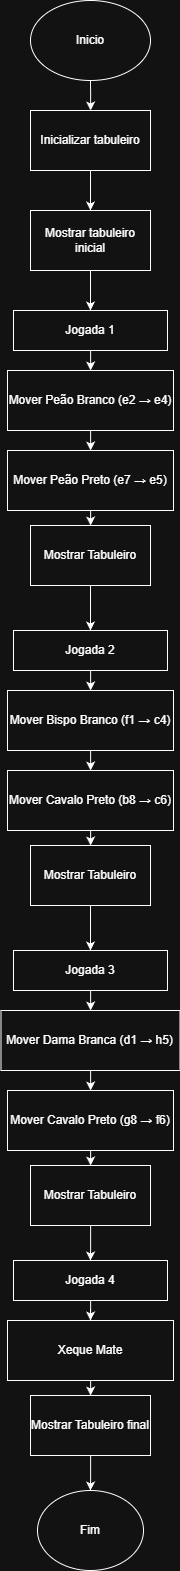

The diagram above was exported from draw.io. Its source (the exported page's mxGraphModel, read from the mxfile embedded in the PNG):
<mxGraphModel dx="2583" dy="1780" grid="1" gridSize="10" guides="1" tooltips="1" connect="1" arrows="1" fold="1" page="1" pageScale="1" pageWidth="827" pageHeight="1169" math="0" shadow="0">
  <root>
    <mxCell id="0" />
    <mxCell id="1" parent="0" />
    <mxCell id="UkeYFE5U9upWkWSEpnI5-2" edge="1" parent="1" source="UkeYFE5U9upWkWSEpnI5-1" style="edgeStyle=orthogonalEdgeStyle;rounded=0;orthogonalLoop=1;jettySize=auto;html=1;" target="UkeYFE5U9upWkWSEpnI5-3">
      <mxGeometry relative="1" as="geometry">
        <mxPoint x="414" y="200" as="targetPoint" />
      </mxGeometry>
    </mxCell>
    <mxCell id="UkeYFE5U9upWkWSEpnI5-1" parent="1" style="ellipse;whiteSpace=wrap;html=1;" value="Inicio" vertex="1">
      <mxGeometry height="80" width="120" x="354" y="40" as="geometry" />
    </mxCell>
    <mxCell id="UkeYFE5U9upWkWSEpnI5-5" edge="1" parent="1" source="UkeYFE5U9upWkWSEpnI5-3" style="edgeStyle=orthogonalEdgeStyle;rounded=0;orthogonalLoop=1;jettySize=auto;html=1;" target="UkeYFE5U9upWkWSEpnI5-4" value="">
      <mxGeometry relative="1" as="geometry" />
    </mxCell>
    <mxCell id="UkeYFE5U9upWkWSEpnI5-3" parent="1" style="rounded=0;whiteSpace=wrap;html=1;" value="Inicializar tabuleiro" vertex="1">
      <mxGeometry height="60" width="120" x="354" y="150" as="geometry" />
    </mxCell>
    <mxCell id="UkeYFE5U9upWkWSEpnI5-6" edge="1" parent="1" source="UkeYFE5U9upWkWSEpnI5-4" style="edgeStyle=orthogonalEdgeStyle;rounded=0;orthogonalLoop=1;jettySize=auto;html=1;exitX=0.5;exitY=0;exitDx=0;exitDy=0;">
      <mxGeometry relative="1" as="geometry">
        <mxPoint x="414" y="250" as="targetPoint" />
      </mxGeometry>
    </mxCell>
    <mxCell id="UkeYFE5U9upWkWSEpnI5-8" edge="1" parent="1" source="UkeYFE5U9upWkWSEpnI5-4" style="edgeStyle=orthogonalEdgeStyle;rounded=0;orthogonalLoop=1;jettySize=auto;html=1;" target="UkeYFE5U9upWkWSEpnI5-7" value="">
      <mxGeometry relative="1" as="geometry" />
    </mxCell>
    <mxCell id="UkeYFE5U9upWkWSEpnI5-4" parent="1" style="whiteSpace=wrap;html=1;rounded=0;" value="Mostrar tabuleiro inicial" vertex="1">
      <mxGeometry height="60" width="120" x="354" y="250" as="geometry" />
    </mxCell>
    <mxCell id="UkeYFE5U9upWkWSEpnI5-10" edge="1" parent="1" source="UkeYFE5U9upWkWSEpnI5-7" style="edgeStyle=orthogonalEdgeStyle;rounded=0;orthogonalLoop=1;jettySize=auto;html=1;" target="UkeYFE5U9upWkWSEpnI5-9" value="">
      <mxGeometry relative="1" as="geometry" />
    </mxCell>
    <mxCell id="UkeYFE5U9upWkWSEpnI5-7" parent="1" style="whiteSpace=wrap;html=1;rounded=0;" value="Jogada 1" vertex="1">
      <mxGeometry height="40" width="154" x="337" y="350" as="geometry" />
    </mxCell>
    <mxCell id="UkeYFE5U9upWkWSEpnI5-12" edge="1" parent="1" source="UkeYFE5U9upWkWSEpnI5-9" style="edgeStyle=orthogonalEdgeStyle;rounded=0;orthogonalLoop=1;jettySize=auto;html=1;" target="UkeYFE5U9upWkWSEpnI5-11" value="">
      <mxGeometry relative="1" as="geometry" />
    </mxCell>
    <mxCell id="UkeYFE5U9upWkWSEpnI5-9" parent="1" style="whiteSpace=wrap;html=1;rounded=0;" value="Mover Peão Branco (e2 → e4)" vertex="1">
      <mxGeometry height="60" width="166" x="331" y="410" as="geometry" />
    </mxCell>
    <mxCell id="UkeYFE5U9upWkWSEpnI5-14" edge="1" parent="1" source="UkeYFE5U9upWkWSEpnI5-11" style="edgeStyle=orthogonalEdgeStyle;rounded=0;orthogonalLoop=1;jettySize=auto;html=1;" target="UkeYFE5U9upWkWSEpnI5-13" value="">
      <mxGeometry relative="1" as="geometry" />
    </mxCell>
    <mxCell id="UkeYFE5U9upWkWSEpnI5-11" parent="1" style="whiteSpace=wrap;html=1;rounded=0;" value="Mover Peão Preto (e7 → e5)" vertex="1">
      <mxGeometry height="60" width="166" x="331" y="490" as="geometry" />
    </mxCell>
    <mxCell id="UkeYFE5U9upWkWSEpnI5-26" edge="1" parent="1" source="UkeYFE5U9upWkWSEpnI5-13" style="edgeStyle=orthogonalEdgeStyle;rounded=0;orthogonalLoop=1;jettySize=auto;html=1;" target="UkeYFE5U9upWkWSEpnI5-20">
      <mxGeometry relative="1" as="geometry" />
    </mxCell>
    <mxCell id="UkeYFE5U9upWkWSEpnI5-13" parent="1" style="whiteSpace=wrap;html=1;rounded=0;" value="Mostrar Tabuleiro" vertex="1">
      <mxGeometry height="60" width="120" x="354" y="565" as="geometry" />
    </mxCell>
    <mxCell id="UkeYFE5U9upWkWSEpnI5-19" edge="1" parent="1" source="UkeYFE5U9upWkWSEpnI5-20" style="edgeStyle=orthogonalEdgeStyle;rounded=0;orthogonalLoop=1;jettySize=auto;html=1;" target="UkeYFE5U9upWkWSEpnI5-22" value="">
      <mxGeometry relative="1" as="geometry" />
    </mxCell>
    <mxCell id="UkeYFE5U9upWkWSEpnI5-20" parent="1" style="whiteSpace=wrap;html=1;rounded=0;" value="Jogada 2" vertex="1">
      <mxGeometry height="40" width="154" x="337" y="670" as="geometry" />
    </mxCell>
    <mxCell id="UkeYFE5U9upWkWSEpnI5-21" edge="1" parent="1" source="UkeYFE5U9upWkWSEpnI5-22" style="edgeStyle=orthogonalEdgeStyle;rounded=0;orthogonalLoop=1;jettySize=auto;html=1;" target="UkeYFE5U9upWkWSEpnI5-24" value="">
      <mxGeometry relative="1" as="geometry" />
    </mxCell>
    <mxCell id="UkeYFE5U9upWkWSEpnI5-22" parent="1" style="whiteSpace=wrap;html=1;rounded=0;" value="Mover Bispo Branco (f1 → c4)" vertex="1">
      <mxGeometry height="60" width="166" x="331" y="730" as="geometry" />
    </mxCell>
    <mxCell id="UkeYFE5U9upWkWSEpnI5-23" edge="1" parent="1" source="UkeYFE5U9upWkWSEpnI5-24" style="edgeStyle=orthogonalEdgeStyle;rounded=0;orthogonalLoop=1;jettySize=auto;html=1;" target="UkeYFE5U9upWkWSEpnI5-25" value="">
      <mxGeometry relative="1" as="geometry" />
    </mxCell>
    <mxCell id="UkeYFE5U9upWkWSEpnI5-24" parent="1" style="whiteSpace=wrap;html=1;rounded=0;" value="Mover Cavalo Preto (b8 → c6)" vertex="1">
      <mxGeometry height="60" width="166" x="331" y="810" as="geometry" />
    </mxCell>
    <mxCell id="UkeYFE5U9upWkWSEpnI5-41" edge="1" parent="1" source="UkeYFE5U9upWkWSEpnI5-25" style="edgeStyle=orthogonalEdgeStyle;rounded=0;orthogonalLoop=1;jettySize=auto;html=1;" target="UkeYFE5U9upWkWSEpnI5-28">
      <mxGeometry relative="1" as="geometry" />
    </mxCell>
    <mxCell id="UkeYFE5U9upWkWSEpnI5-25" parent="1" style="whiteSpace=wrap;html=1;rounded=0;" value="Mostrar Tabuleiro" vertex="1">
      <mxGeometry height="60" width="120" x="354" y="885" as="geometry" />
    </mxCell>
    <mxCell id="UkeYFE5U9upWkWSEpnI5-27" edge="1" parent="1" source="UkeYFE5U9upWkWSEpnI5-28" style="edgeStyle=orthogonalEdgeStyle;rounded=0;orthogonalLoop=1;jettySize=auto;html=1;" target="UkeYFE5U9upWkWSEpnI5-30" value="">
      <mxGeometry relative="1" as="geometry" />
    </mxCell>
    <mxCell id="UkeYFE5U9upWkWSEpnI5-28" parent="1" style="whiteSpace=wrap;html=1;rounded=0;" value="Jogada 3" vertex="1">
      <mxGeometry height="40" width="154" x="337" y="990" as="geometry" />
    </mxCell>
    <mxCell id="UkeYFE5U9upWkWSEpnI5-29" edge="1" parent="1" source="UkeYFE5U9upWkWSEpnI5-30" style="edgeStyle=orthogonalEdgeStyle;rounded=0;orthogonalLoop=1;jettySize=auto;html=1;" target="UkeYFE5U9upWkWSEpnI5-32" value="">
      <mxGeometry relative="1" as="geometry" />
    </mxCell>
    <mxCell id="UkeYFE5U9upWkWSEpnI5-30" parent="1" style="whiteSpace=wrap;html=1;rounded=0;" value="Mover Dama Branca (d1 → h5)" vertex="1">
      <mxGeometry height="60" width="179" x="324.5" y="1050" as="geometry" />
    </mxCell>
    <mxCell id="UkeYFE5U9upWkWSEpnI5-31" edge="1" parent="1" source="UkeYFE5U9upWkWSEpnI5-32" style="edgeStyle=orthogonalEdgeStyle;rounded=0;orthogonalLoop=1;jettySize=auto;html=1;" target="UkeYFE5U9upWkWSEpnI5-33" value="">
      <mxGeometry relative="1" as="geometry" />
    </mxCell>
    <mxCell id="UkeYFE5U9upWkWSEpnI5-32" parent="1" style="whiteSpace=wrap;html=1;rounded=0;" value="Mover Cavalo Preto (g8 → f6)" vertex="1">
      <mxGeometry height="60" width="166" x="331" y="1130" as="geometry" />
    </mxCell>
    <mxCell id="UkeYFE5U9upWkWSEpnI5-42" edge="1" parent="1" source="UkeYFE5U9upWkWSEpnI5-33" style="edgeStyle=orthogonalEdgeStyle;rounded=0;orthogonalLoop=1;jettySize=auto;html=1;entryX=0.5;entryY=0;entryDx=0;entryDy=0;" target="UkeYFE5U9upWkWSEpnI5-35">
      <mxGeometry relative="1" as="geometry" />
    </mxCell>
    <mxCell id="UkeYFE5U9upWkWSEpnI5-33" parent="1" style="whiteSpace=wrap;html=1;rounded=0;" value="Mostrar Tabuleiro" vertex="1">
      <mxGeometry height="60" width="120" x="354" y="1205" as="geometry" />
    </mxCell>
    <mxCell id="UkeYFE5U9upWkWSEpnI5-34" edge="1" parent="1" source="UkeYFE5U9upWkWSEpnI5-35" style="edgeStyle=orthogonalEdgeStyle;rounded=0;orthogonalLoop=1;jettySize=auto;html=1;" value="">
      <mxGeometry relative="1" as="geometry">
        <mxPoint x="413.9655172413793" y="1360" as="targetPoint" />
      </mxGeometry>
    </mxCell>
    <mxCell id="UkeYFE5U9upWkWSEpnI5-35" parent="1" style="whiteSpace=wrap;html=1;rounded=0;" value="Jogada 4" vertex="1">
      <mxGeometry height="40" width="154" x="337" y="1300" as="geometry" />
    </mxCell>
    <mxCell id="UkeYFE5U9upWkWSEpnI5-38" edge="1" parent="1" source="UkeYFE5U9upWkWSEpnI5-39" style="edgeStyle=orthogonalEdgeStyle;rounded=0;orthogonalLoop=1;jettySize=auto;html=1;" target="UkeYFE5U9upWkWSEpnI5-40" value="">
      <mxGeometry relative="1" as="geometry" />
    </mxCell>
    <mxCell id="UkeYFE5U9upWkWSEpnI5-39" parent="1" style="whiteSpace=wrap;html=1;rounded=0;" value="Xeque Mate" vertex="1">
      <mxGeometry height="60" width="166" x="331" y="1360" as="geometry" />
    </mxCell>
    <mxCell id="UkeYFE5U9upWkWSEpnI5-44" edge="1" parent="1" source="UkeYFE5U9upWkWSEpnI5-40" style="edgeStyle=orthogonalEdgeStyle;rounded=0;orthogonalLoop=1;jettySize=auto;html=1;" target="UkeYFE5U9upWkWSEpnI5-43" value="">
      <mxGeometry relative="1" as="geometry" />
    </mxCell>
    <mxCell id="UkeYFE5U9upWkWSEpnI5-40" parent="1" style="whiteSpace=wrap;html=1;rounded=0;" value="Mostrar Tabuleiro final" vertex="1">
      <mxGeometry height="60" width="120" x="354" y="1435" as="geometry" />
    </mxCell>
    <mxCell id="UkeYFE5U9upWkWSEpnI5-43" parent="1" style="ellipse;whiteSpace=wrap;html=1;rounded=0;" value="Fim" vertex="1">
      <mxGeometry height="80" width="106" x="361" y="1530" as="geometry" />
    </mxCell>
  </root>
</mxGraphModel>